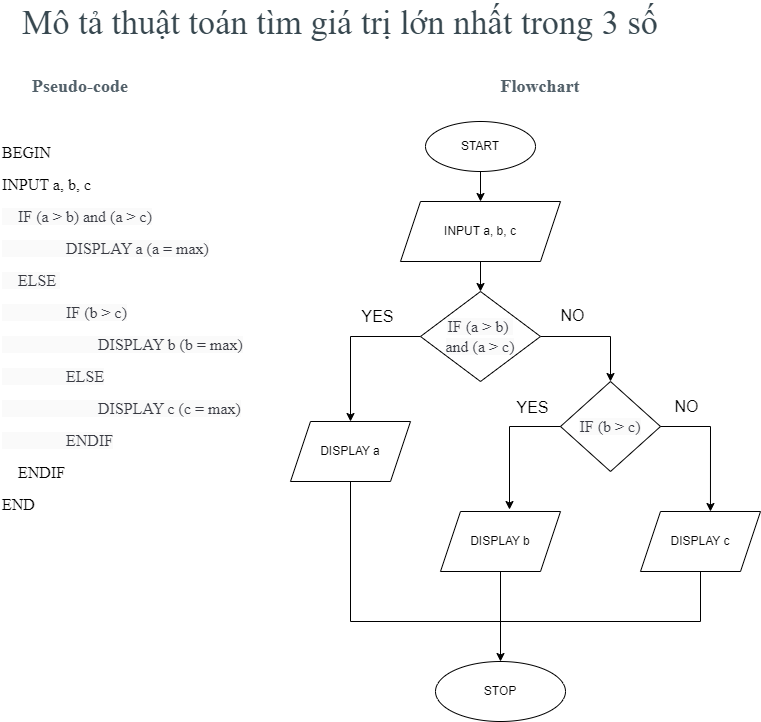

The diagram above was exported from draw.io. Its source (the exported page's mxGraphModel, read from the mxfile embedded in the PNG):
<mxGraphModel dx="1714" dy="1846" grid="1" gridSize="10" guides="1" tooltips="1" connect="1" arrows="1" fold="1" page="1" pageScale="1" pageWidth="850" pageHeight="1100" math="0" shadow="0">
  <root>
    <mxCell id="0" />
    <mxCell id="1" parent="0" />
    <mxCell id="VPvVCIO4v6B_ew4oFgCd-1" value="&lt;h2 style=&quot;box-sizing: border-box; margin-top: 0px; margin-bottom: 0.5rem; font-family: &amp;quot;Open Sans&amp;quot;; font-weight: 400; line-height: 1.3; color: rgb(55, 71, 79); font-size: 2.143rem; text-align: left; background-color: rgb(255, 255, 255);&quot; id=&quot;yui_3_17_2_1_1728286179993_43&quot;&gt;Mô tả thuật toán tìm giá trị lớn nhất trong 3 số&lt;/h2&gt;" style="text;html=1;align=center;verticalAlign=middle;whiteSpace=wrap;rounded=0;" vertex="1" parent="1">
      <mxGeometry x="80" y="-1070" width="680" height="30" as="geometry" />
    </mxCell>
    <mxCell id="VPvVCIO4v6B_ew4oFgCd-2" value="&lt;span style=&quot;color: rgb(82, 96, 105); text-align: left; background-color: rgb(255, 255, 255);&quot;&gt;&lt;font style=&quot;font-size: 18px;&quot; face=&quot;Times New Roman&quot;&gt;&lt;b style=&quot;&quot;&gt;Pseudo-code&lt;/b&gt;&lt;/font&gt;&lt;/span&gt;" style="text;html=1;align=center;verticalAlign=middle;whiteSpace=wrap;rounded=0;" vertex="1" parent="1">
      <mxGeometry x="110" y="-1010" width="100" height="30" as="geometry" />
    </mxCell>
    <mxCell id="VPvVCIO4v6B_ew4oFgCd-3" value="&lt;p style=&quot;line-height: 100%; font-size: 16px;&quot;&gt;&lt;font face=&quot;Times New Roman&quot; style=&quot;font-size: 16px;&quot;&gt;BEGIN&lt;/font&gt;&lt;/p&gt;&lt;p style=&quot;line-height: 100%; font-size: 16px;&quot;&gt;&lt;span style=&quot;background-color: initial;&quot;&gt;&lt;font style=&quot;font-size: 16px;&quot; face=&quot;m6Spi_3b5R1RJLkBbgWw&quot;&gt;INPUT a, b, c&lt;/font&gt;&lt;/span&gt;&lt;/p&gt;&lt;p style=&quot;line-height: 100%; font-size: 16px;&quot;&gt;&lt;font style=&quot;font-size: 16px;&quot; face=&quot;m6Spi_3b5R1RJLkBbgWw&quot; color=&quot;#383a42&quot;&gt;&lt;span style=&quot;white-space: pre; background-color: rgb(250, 250, 250);&quot;&gt;&amp;nbsp;   IF (a &amp;gt; b) and (a &amp;gt; c)&lt;/span&gt;&lt;/font&gt;&lt;/p&gt;&lt;p style=&quot;line-height: 100%; font-size: 16px;&quot;&gt;&lt;span style=&quot;background-color: rgb(250, 250, 250); white-space: pre; color: rgb(56, 58, 66);&quot;&gt;&lt;font style=&quot;font-size: 16px;&quot; face=&quot;m6Spi_3b5R1RJLkBbgWw&quot;&gt;&lt;span style=&quot;white-space: pre;&quot;&gt;&#09;&lt;/span&gt;&lt;span style=&quot;white-space: pre;&quot;&gt;&#09;&lt;/span&gt;DISPLAY a (a = max)&lt;/font&gt;&lt;/span&gt;&lt;/p&gt;&lt;p style=&quot;line-height: 100%; font-size: 16px;&quot;&gt;&lt;font style=&quot;font-size: 16px;&quot; face=&quot;m6Spi_3b5R1RJLkBbgWw&quot; color=&quot;#383a42&quot;&gt;&lt;span style=&quot;white-space: pre; background-color: rgb(250, 250, 250);&quot;&gt;    ELSE &lt;/span&gt;&lt;/font&gt;&lt;/p&gt;&lt;p style=&quot;line-height: 100%; font-size: 16px;&quot;&gt;&lt;font style=&quot;font-size: 16px;&quot; face=&quot;m6Spi_3b5R1RJLkBbgWw&quot; color=&quot;#383a42&quot;&gt;&lt;span style=&quot;white-space: pre; background-color: rgb(250, 250, 250);&quot;&gt;&lt;span style=&quot;white-space: pre;&quot;&gt;&#09;&lt;/span&gt;&lt;span style=&quot;white-space: pre;&quot;&gt;&#09;&lt;/span&gt;IF (b &amp;gt; c)&lt;/span&gt;&lt;/font&gt;&lt;/p&gt;&lt;p style=&quot;line-height: 100%; font-size: 16px;&quot;&gt;&lt;font style=&quot;font-size: 16px;&quot; face=&quot;m6Spi_3b5R1RJLkBbgWw&quot;&gt;&lt;span style=&quot;background-color: rgb(250, 250, 250); color: rgb(56, 58, 66); white-space: pre;&quot;&gt;&lt;span style=&quot;white-space: pre;&quot;&gt;&#09;&lt;/span&gt;&lt;span style=&quot;white-space: pre;&quot;&gt;&#09;&lt;span style=&quot;white-space: pre;&quot;&gt;&#09;&lt;/span&gt;&lt;/span&gt;DISPLAY b (&lt;/span&gt;&lt;span style=&quot;background-color: rgb(250, 250, 250); white-space: pre; color: rgb(56, 58, 66);&quot;&gt;b = max)&lt;/span&gt;&lt;/font&gt;&lt;/p&gt;&lt;p style=&quot;line-height: 100%; font-size: 16px;&quot;&gt;&lt;span style=&quot;background-color: rgb(250, 250, 250); white-space: pre; color: rgb(56, 58, 66);&quot;&gt;&lt;font style=&quot;font-size: 16px;&quot; face=&quot;m6Spi_3b5R1RJLkBbgWw&quot;&gt;&lt;span style=&quot;white-space: pre;&quot;&gt;&#09;&lt;/span&gt;&lt;span style=&quot;white-space: pre;&quot;&gt;&#09;&lt;/span&gt;ELSE&lt;br&gt;&lt;/font&gt;&lt;/span&gt;&lt;/p&gt;&lt;p style=&quot;line-height: 100%; font-size: 16px;&quot;&gt;&lt;font style=&quot;font-size: 16px;&quot; face=&quot;m6Spi_3b5R1RJLkBbgWw&quot;&gt;&lt;span style=&quot;color: rgb(56, 58, 66); white-space: pre; background-color: rgb(250, 250, 250);&quot;&gt;&lt;span style=&quot;white-space: pre;&quot;&gt;&#09;&lt;/span&gt;&lt;span style=&quot;white-space: pre;&quot;&gt;&#09;&lt;/span&gt;&lt;span style=&quot;white-space: pre;&quot;&gt;&#09;&lt;/span&gt;DISPLAY c (c = max)&lt;/span&gt;&lt;span style=&quot;background-color: rgb(250, 250, 250); white-space: pre; color: rgb(56, 58, 66);&quot;&gt;&lt;br&gt;&lt;/span&gt;&lt;/font&gt;&lt;/p&gt;&lt;p style=&quot;line-height: 100%; font-size: 16px;&quot;&gt;&lt;span style=&quot;color: rgb(56, 58, 66); white-space: pre; background-color: rgb(250, 250, 250);&quot;&gt;&lt;font style=&quot;font-size: 16px;&quot; face=&quot;m6Spi_3b5R1RJLkBbgWw&quot;&gt;&lt;span style=&quot;white-space: pre;&quot;&gt;&#09;&lt;/span&gt;&lt;span style=&quot;white-space: pre;&quot;&gt;&#09;&lt;/span&gt;ENDIF&lt;br&gt;&lt;/font&gt;&lt;/span&gt;&lt;/p&gt;&lt;p style=&quot;line-height: 100%; font-size: 16px;&quot;&gt;&lt;font style=&quot;font-size: 16px;&quot; face=&quot;m6Spi_3b5R1RJLkBbgWw&quot;&gt;&amp;nbsp; &amp;nbsp; ENDIF&lt;/font&gt;&lt;/p&gt;&lt;div style=&quot;line-height: 100%; font-size: 16px;&quot;&gt;&lt;font face=&quot;m6Spi_3b5R1RJLkBbgWw&quot; style=&quot;font-size: 16px;&quot;&gt;END&lt;/font&gt;&lt;/div&gt;&lt;p&gt;&lt;/p&gt;" style="text;html=1;align=left;verticalAlign=middle;whiteSpace=wrap;rounded=0;" vertex="1" parent="1">
      <mxGeometry x="80" y="-960" width="240" height="410" as="geometry" />
    </mxCell>
    <mxCell id="VPvVCIO4v6B_ew4oFgCd-9" style="edgeStyle=orthogonalEdgeStyle;rounded=0;orthogonalLoop=1;jettySize=auto;html=1;exitX=0.5;exitY=1;exitDx=0;exitDy=0;entryX=0.5;entryY=0;entryDx=0;entryDy=0;" edge="1" parent="1" source="VPvVCIO4v6B_ew4oFgCd-4" target="VPvVCIO4v6B_ew4oFgCd-7">
      <mxGeometry relative="1" as="geometry" />
    </mxCell>
    <mxCell id="VPvVCIO4v6B_ew4oFgCd-4" value="START" style="ellipse;whiteSpace=wrap;html=1;" vertex="1" parent="1">
      <mxGeometry x="505" y="-960" width="110" height="50" as="geometry" />
    </mxCell>
    <mxCell id="VPvVCIO4v6B_ew4oFgCd-5" value="STOP" style="ellipse;whiteSpace=wrap;html=1;" vertex="1" parent="1">
      <mxGeometry x="515" y="-420" width="130" height="60" as="geometry" />
    </mxCell>
    <mxCell id="VPvVCIO4v6B_ew4oFgCd-6" value="&lt;div style=&quot;text-align: left;&quot;&gt;&lt;font face=&quot;Times New Roman&quot; color=&quot;#526069&quot;&gt;&lt;span style=&quot;font-size: 18px; background-color: rgb(255, 255, 255);&quot;&gt;&lt;b&gt;Flowchart&lt;/b&gt;&lt;/span&gt;&lt;/font&gt;&lt;/div&gt;" style="text;html=1;align=center;verticalAlign=middle;whiteSpace=wrap;rounded=0;" vertex="1" parent="1">
      <mxGeometry x="570" y="-1010" width="100" height="30" as="geometry" />
    </mxCell>
    <mxCell id="VPvVCIO4v6B_ew4oFgCd-16" style="edgeStyle=orthogonalEdgeStyle;rounded=0;orthogonalLoop=1;jettySize=auto;html=1;exitX=0.5;exitY=1;exitDx=0;exitDy=0;entryX=0.5;entryY=0;entryDx=0;entryDy=0;" edge="1" parent="1" source="VPvVCIO4v6B_ew4oFgCd-7" target="VPvVCIO4v6B_ew4oFgCd-15">
      <mxGeometry relative="1" as="geometry" />
    </mxCell>
    <mxCell id="VPvVCIO4v6B_ew4oFgCd-7" value="INPUT a, b, c" style="shape=parallelogram;perimeter=parallelogramPerimeter;whiteSpace=wrap;html=1;fixedSize=1;" vertex="1" parent="1">
      <mxGeometry x="480" y="-880" width="160" height="60" as="geometry" />
    </mxCell>
    <mxCell id="VPvVCIO4v6B_ew4oFgCd-11" value="DISPLAY a" style="shape=parallelogram;perimeter=parallelogramPerimeter;whiteSpace=wrap;html=1;fixedSize=1;" vertex="1" parent="1">
      <mxGeometry x="370" y="-660" width="120" height="60" as="geometry" />
    </mxCell>
    <mxCell id="VPvVCIO4v6B_ew4oFgCd-17" style="edgeStyle=orthogonalEdgeStyle;rounded=0;orthogonalLoop=1;jettySize=auto;html=1;exitX=0;exitY=0.5;exitDx=0;exitDy=0;entryX=0.5;entryY=0;entryDx=0;entryDy=0;" edge="1" parent="1" source="VPvVCIO4v6B_ew4oFgCd-15" target="VPvVCIO4v6B_ew4oFgCd-11">
      <mxGeometry relative="1" as="geometry" />
    </mxCell>
    <mxCell id="VPvVCIO4v6B_ew4oFgCd-19" style="edgeStyle=orthogonalEdgeStyle;rounded=0;orthogonalLoop=1;jettySize=auto;html=1;exitX=1;exitY=0.5;exitDx=0;exitDy=0;entryX=0.5;entryY=0;entryDx=0;entryDy=0;" edge="1" parent="1" source="VPvVCIO4v6B_ew4oFgCd-15" target="VPvVCIO4v6B_ew4oFgCd-18">
      <mxGeometry relative="1" as="geometry" />
    </mxCell>
    <mxCell id="VPvVCIO4v6B_ew4oFgCd-15" value="&lt;span style=&quot;color: rgb(56, 58, 66); font-family: m6Spi_3b5R1RJLkBbgWw; font-size: 16px; text-align: left; white-space: pre; background-color: rgb(250, 250, 250);&quot;&gt;IF (a &amp;gt; b) &lt;/span&gt;&lt;div&gt;&lt;span style=&quot;color: rgb(56, 58, 66); font-family: m6Spi_3b5R1RJLkBbgWw; font-size: 16px; text-align: left; white-space: pre; background-color: rgb(250, 250, 250);&quot;&gt;and (a &amp;gt; c)&lt;/span&gt;&lt;/div&gt;" style="rhombus;whiteSpace=wrap;html=1;" vertex="1" parent="1">
      <mxGeometry x="500" y="-790" width="120" height="90" as="geometry" />
    </mxCell>
    <mxCell id="VPvVCIO4v6B_ew4oFgCd-18" value="&lt;span style=&quot;color: rgb(56, 58, 66); font-family: m6Spi_3b5R1RJLkBbgWw; font-size: 16px; text-align: left; white-space: pre; background-color: rgb(250, 250, 250);&quot;&gt;IF (b &amp;gt; c)&lt;/span&gt;" style="rhombus;whiteSpace=wrap;html=1;" vertex="1" parent="1">
      <mxGeometry x="640" y="-700" width="100" height="90" as="geometry" />
    </mxCell>
    <mxCell id="VPvVCIO4v6B_ew4oFgCd-30" style="edgeStyle=orthogonalEdgeStyle;rounded=0;orthogonalLoop=1;jettySize=auto;html=1;exitX=0.5;exitY=1;exitDx=0;exitDy=0;entryX=0.5;entryY=0;entryDx=0;entryDy=0;" edge="1" parent="1" source="VPvVCIO4v6B_ew4oFgCd-20" target="VPvVCIO4v6B_ew4oFgCd-5">
      <mxGeometry relative="1" as="geometry" />
    </mxCell>
    <mxCell id="VPvVCIO4v6B_ew4oFgCd-20" value="DISPLAY b" style="shape=parallelogram;perimeter=parallelogramPerimeter;whiteSpace=wrap;html=1;fixedSize=1;" vertex="1" parent="1">
      <mxGeometry x="520" y="-570" width="120" height="60" as="geometry" />
    </mxCell>
    <mxCell id="VPvVCIO4v6B_ew4oFgCd-21" value="DISPLAY c" style="shape=parallelogram;perimeter=parallelogramPerimeter;whiteSpace=wrap;html=1;fixedSize=1;" vertex="1" parent="1">
      <mxGeometry x="720" y="-570" width="120" height="60" as="geometry" />
    </mxCell>
    <mxCell id="VPvVCIO4v6B_ew4oFgCd-22" style="edgeStyle=orthogonalEdgeStyle;rounded=0;orthogonalLoop=1;jettySize=auto;html=1;exitX=0;exitY=0.5;exitDx=0;exitDy=0;entryX=0.575;entryY=-0.033;entryDx=0;entryDy=0;entryPerimeter=0;" edge="1" parent="1" source="VPvVCIO4v6B_ew4oFgCd-18" target="VPvVCIO4v6B_ew4oFgCd-20">
      <mxGeometry relative="1" as="geometry" />
    </mxCell>
    <mxCell id="VPvVCIO4v6B_ew4oFgCd-23" style="edgeStyle=orthogonalEdgeStyle;rounded=0;orthogonalLoop=1;jettySize=auto;html=1;exitX=1;exitY=0.5;exitDx=0;exitDy=0;entryX=0.583;entryY=0;entryDx=0;entryDy=0;entryPerimeter=0;" edge="1" parent="1" source="VPvVCIO4v6B_ew4oFgCd-18" target="VPvVCIO4v6B_ew4oFgCd-21">
      <mxGeometry relative="1" as="geometry" />
    </mxCell>
    <mxCell id="VPvVCIO4v6B_ew4oFgCd-25" value="&lt;p style=&quot;line-height: 100%; font-size: 16px;&quot;&gt;YES&lt;/p&gt;&lt;p&gt;&lt;/p&gt;" style="text;html=1;align=center;verticalAlign=middle;whiteSpace=wrap;rounded=0;" vertex="1" parent="1">
      <mxGeometry x="425" y="-790" width="65" height="50" as="geometry" />
    </mxCell>
    <mxCell id="VPvVCIO4v6B_ew4oFgCd-26" value="&lt;p style=&quot;line-height: 100%; font-size: 16px;&quot;&gt;NO&lt;/p&gt;&lt;p&gt;&lt;/p&gt;" style="text;html=1;align=center;verticalAlign=middle;whiteSpace=wrap;rounded=0;" vertex="1" parent="1">
      <mxGeometry x="620" y="-791" width="65" height="50" as="geometry" />
    </mxCell>
    <mxCell id="VPvVCIO4v6B_ew4oFgCd-27" value="&lt;p style=&quot;line-height: 100%; font-size: 16px;&quot;&gt;YES&lt;/p&gt;&lt;p&gt;&lt;/p&gt;" style="text;html=1;align=center;verticalAlign=middle;whiteSpace=wrap;rounded=0;" vertex="1" parent="1">
      <mxGeometry x="580" y="-699" width="65" height="50" as="geometry" />
    </mxCell>
    <mxCell id="VPvVCIO4v6B_ew4oFgCd-28" value="&lt;p style=&quot;line-height: 100%; font-size: 16px;&quot;&gt;NO&lt;/p&gt;&lt;p&gt;&lt;/p&gt;" style="text;html=1;align=center;verticalAlign=middle;whiteSpace=wrap;rounded=0;" vertex="1" parent="1">
      <mxGeometry x="734" y="-700" width="65" height="50" as="geometry" />
    </mxCell>
    <mxCell id="VPvVCIO4v6B_ew4oFgCd-33" value="" style="endArrow=none;html=1;rounded=0;entryX=0.5;entryY=1;entryDx=0;entryDy=0;" edge="1" parent="1" target="VPvVCIO4v6B_ew4oFgCd-11">
      <mxGeometry width="50" height="50" relative="1" as="geometry">
        <mxPoint x="430" y="-460" as="sourcePoint" />
        <mxPoint x="430" y="-565" as="targetPoint" />
      </mxGeometry>
    </mxCell>
    <mxCell id="VPvVCIO4v6B_ew4oFgCd-34" value="" style="endArrow=none;html=1;rounded=0;" edge="1" parent="1">
      <mxGeometry width="50" height="50" relative="1" as="geometry">
        <mxPoint x="430" y="-460" as="sourcePoint" />
        <mxPoint x="580" y="-460" as="targetPoint" />
      </mxGeometry>
    </mxCell>
    <mxCell id="VPvVCIO4v6B_ew4oFgCd-35" value="" style="endArrow=none;html=1;rounded=0;" edge="1" parent="1">
      <mxGeometry width="50" height="50" relative="1" as="geometry">
        <mxPoint x="580" y="-460" as="sourcePoint" />
        <mxPoint x="780" y="-460" as="targetPoint" />
      </mxGeometry>
    </mxCell>
    <mxCell id="VPvVCIO4v6B_ew4oFgCd-37" value="" style="endArrow=none;html=1;rounded=0;entryX=0.5;entryY=1;entryDx=0;entryDy=0;" edge="1" parent="1" target="VPvVCIO4v6B_ew4oFgCd-21">
      <mxGeometry width="50" height="50" relative="1" as="geometry">
        <mxPoint x="780" y="-460" as="sourcePoint" />
        <mxPoint x="820" y="-430" as="targetPoint" />
      </mxGeometry>
    </mxCell>
  </root>
</mxGraphModel>